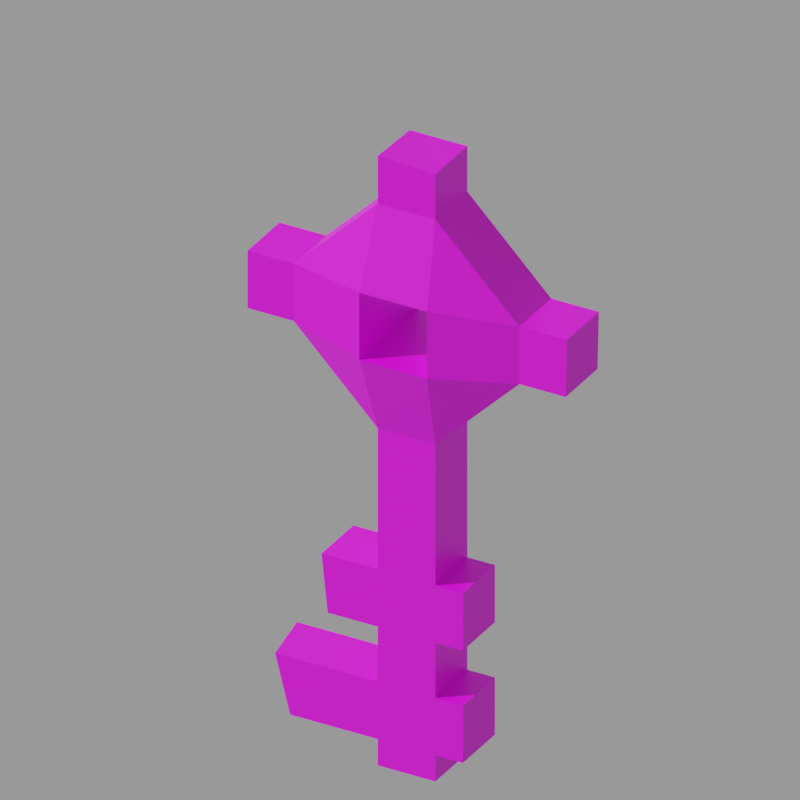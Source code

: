 # Source: m_s_key.mdl.blend  (saved by Blender 4.5.90; exported with 4.5.12 LTS)
import bpy
from mathutils import Matrix  # noqa: F401  (used for matrix-valued properties, if any)

bpy.ops.wm.read_factory_settings(use_empty=True)
scene = bpy.context.scene
scene.name = 'Empty'

# ---- images (referenced by path relative to the original .blend; pixels are not part of the script)
import os
ASSET_DIR = os.environ.get("B2B_ASSET_DIR", "")  # directory of the original .blend (textures are referenced by path, not embedded)
HERE = os.path.dirname(os.path.abspath(__file__))  # packed textures are extracted next to this script under _unpacked/

def load_image(name, relpath, width, height, colorspace="sRGB"):
    """Load a texture the original file referenced (path relative to the .blend, or extracted next to this script)."""
    p = next((c for c in (os.path.join(HERE, relpath), os.path.join(ASSET_DIR, relpath)) if relpath and os.path.exists(c)), "")
    if p:
        img = bpy.data.images.load(p, check_existing=True)
        img.name = name
    else:  # same state as the original file: an image datablock whose file is absent (Cycles renders it pink)
        img = bpy.data.images.new(name, width, height)
        img.source = "FILE"
        img.filepath = "//" + (relpath or name)
    img.colorspace_settings.name = colorspace
    return img
img_m_s_key_mdl_0_png = load_image('m_s_key.mdl.0.png', 'textures/m_s_key.mdl.0.png', 1024, 1024, 'sRGB')

# ---- materials (node trees are filled in below, after node groups)
mat_skin0 = bpy.data.materials.new('skin0')

# ---- material node trees
mat_skin0.use_nodes = True; mat_skin0.node_tree.nodes.clear()
_N = mat_skin0.node_tree.nodes; _L = mat_skin0.node_tree.links
n0 = _N.new('ShaderNodeBsdfPrincipled'); n0.name = 'Principled BSDF'; n0.location = (-200, 100)
n1 = _N.new('ShaderNodeOutputMaterial'); n1.name = 'Material Output'; n1.location = (80, 120)
n2 = _N.new('ShaderNodeTexImage'); n2.name = 'Image Texture'; n2.location = (-480, 80)
n2.image = img_m_s_key_mdl_0_png
n2.interpolation = 'Closest'
_L.new(n0.outputs[0], n1.inputs[0])
_L.new(n2.outputs[0], n0.inputs[0])
n1.is_active_output = True

# ---- cameras
cam_camera = bpy.data.cameras.new('Camera')
cam_camera.type = 'ORTHO'
cam_camera.lens = 38.0
cam_camera.ortho_scale = 33.8

# ---- meshes
me_m_s_key = bpy.data.meshes.new('m_s_key')
me_m_s_key.from_pydata([(1.368, 3.157, 1.567), (1.368, 1.821, 1.567), (-1.388, 1.821, 1.567), (1.368, 1.821, 27.07), (1.368, -0.9727, 27.19), (-1.388, -0.9727, 27.07), (-1.388, 5.89, 20.79), (1.368, 5.89, 20.79), (1.368, 1.821, 24.86), (1.368, 3.157, 4.246), (1.368, 3.157, 7.042), (-1.388, 3.157, 7.042), (1.368, 5.89, 17.99), (-1.388, 5.89, 17.99), (-1.388, 1.821, 13.91), (1.368, 1.821, -1.228), (1.368, 3.157, -1.228), (-1.388, 3.157, -1.228), (-1.388, -7.289, 20.79), (1.368, -7.289, 20.79), (1.368, -7.289, 17.99), (1.368, -7.289, 17.99), (1.368, -5.042, 17.99), (-1.388, -5.042, 17.99), (-1.388, -0.9727, 24.86), (-1.388, -0.9727, 27.07), (1.368, -0.9727, 27.19), (-1.388, -0.9727, 24.86), (1.368, -0.9727, 24.86), (1.368, -5.042, 20.79), (-1.388, 1.821, 24.86), (1.368, 1.821, 24.86), (1.368, 1.821, 27.07), (1.368, 3.157, 7.042), (1.368, 1.821, 7.042), (-1.388, 1.821, 7.042), (1.368, 1.821, 4.246), (1.368, 3.157, 4.246), (-1.388, 3.157, 4.246), (1.368, 1.821, 1.567), (1.368, 1.821, 4.246), (-1.388, 1.821, 4.246), (-1.388, -5.042, 20.79), (1.368, -7.289, 20.79), (-1.388, -5.042, 17.99), (1.368, -5.042, 17.99), (1.368, -0.9727, 13.91), (-1.388, 8.198, 20.79), (1.368, 8.198, 20.79), (1.368, 1.821, -2.509), (1.368, 1.821, -1.228), (-1.388, 1.821, -1.228), (1.368, 1.821, -2.509), (-1.388, 1.821, -2.509), (-1.388, -0.9727, -2.509), (1.368, 5.89, 17.99), (1.368, 8.137, 17.99), (-1.388, 8.137, 17.99), (1.368, 1.821, 7.042), (1.368, 1.821, 13.91), (-1.388, 1.821, 13.91), (-1.388, 8.137, 17.99), (1.368, 8.137, 17.99), (1.368, 8.198, 20.79), (1.368, 3.157, -1.228), (1.368, 3.157, 1.567), (-1.388, 3.157, 1.567), (2.527, 2.064, 17.76), (2.527, -1.216, 17.76), (-2.547, -1.216, 17.76), (-2.547, -1.216, 21.02), (2.527, -1.216, 21.02), (2.527, 2.064, 21.02), (2.527, 2.064, 21.02), (2.527, 2.064, 17.76), (-2.547, 2.064, 17.76), (2.527, -1.216, 21.02), (-2.547, -1.216, 21.02), (-2.547, -1.216, 17.76), (-1.388, -0.9727, -1.228), (1.368, -0.9727, -1.228), (1.368, -0.9727, -2.509), (1.368, -5.224, -1.228), (1.368, -0.9727, -1.228), (-1.388, -0.9727, -1.228), (1.368, -0.9727, 1.567), (-1.388, -0.9727, 1.567), (-1.388, -0.9727, 4.246), (1.368, -0.9727, 4.246), (-1.388, -0.9727, 4.246), (-1.388, -3.098, 4.246), (1.368, -0.9727, 7.042), (1.368, -3.706, 7.042), (-1.388, -3.706, 7.042), (1.368, -0.9727, 7.042), (-1.388, -0.9727, 7.042), (-1.388, -0.9727, 13.91), (1.368, -5.953, 1.567), (-1.388, -6.439, 1.567), (-1.388, -0.9727, 1.567), (1.368, -3.706, 7.042), (1.368, -3.402, 4.246), (-1.388, -3.706, 7.042), (-1.388, -3.098, 4.246), (-1.388, -6.439, 1.567), (1.368, -5.953, 1.567), (-1.388, -6.439, -1.228), (1.368, -5.224, -1.228), (2.527, -1.216, 17.76), (2.527, 2.064, 17.76), (1.368, 1.821, 13.91), (-1.388, 1.821, 13.91), (-2.547, 2.064, 17.76), (-2.547, -1.216, 17.76), (-1.388, -0.9727, 13.91), (-1.388, -5.042, 17.99), (-1.388, 5.89, 17.99), (1.368, -0.9727, 13.91), (1.368, -5.042, 17.99), (1.368, 5.89, 17.99), (1.368, -7.289, 17.99), (1.368, -7.289, 20.79), (-1.388, -7.289, 20.79), (-1.388, -7.289, 17.99), (-1.388, -0.9727, 4.246), (-1.388, 1.821, 4.246), (-1.388, -0.9727, 7.042), (1.368, 1.821, 4.246), (1.368, -0.9727, 7.042), (1.368, 1.821, 7.042), (1.368, 5.89, 20.79), (1.368, 8.198, 20.79), (1.368, 8.137, 17.99), (1.368, 1.821, 24.86), (1.368, -0.9727, 24.86), (1.368, -0.9727, 27.19), (-1.388, -0.9727, 27.07), (-1.388, -0.9727, 24.86), (-1.388, 1.821, 24.86), (-2.547, -1.216, 21.02), (-2.547, 2.064, 21.02), (2.527, 2.064, 21.02), (2.527, -1.216, 21.02), (1.368, -5.042, 20.79), (-1.388, 5.89, 20.79), (-1.388, -5.042, 20.79), (-1.388, 8.137, 17.99), (-1.388, 3.157, 1.567), (-1.388, 1.821, 27.07), (-1.388, 1.821, 24.86), (-1.388, 3.157, 4.246), (1.368, 1.821, 13.91), (-1.388, 1.821, -1.228), (-1.388, -7.289, 17.99), (-1.388, -7.289, 17.99), (1.368, -0.9727, 24.86), (-1.388, 1.821, 27.07), (-1.388, 3.157, 7.042), (-1.388, 1.821, 4.246), (-1.388, 1.821, 1.567), (-1.388, -7.289, 20.79), (-1.388, 1.821, -2.509), (1.368, -0.9727, -2.509), (-1.388, 5.89, 17.99), (-1.388, 1.821, 7.042), (-1.388, 8.198, 20.79), (-1.388, 3.157, -1.228), (-2.547, 2.064, 17.76), (-2.547, 2.064, 21.02), (-2.547, 2.064, 21.02), (2.527, -1.216, 17.76), (-1.388, -0.9727, -2.509), (-1.388, -6.439, -1.228), (1.368, -0.9727, 4.246), (1.368, -3.402, 4.246), (-1.388, -0.9727, 7.042), (1.368, -0.9727, 1.567), (-1.388, 1.821, -1.228), (-1.388, -0.9727, -1.228), (-1.388, 1.821, -2.509), (-1.388, -0.9727, -2.509), (-1.388, -6.439, 1.567), (-1.388, -6.439, -1.228), (-1.388, 3.157, 1.567), (-1.388, 1.821, 1.567), (-1.388, 3.157, -1.228), (-1.388, -0.9727, 1.567), (-1.388, 3.157, 7.042), (-1.388, 1.821, 7.042), (-1.388, 3.157, 4.246), (-1.388, -3.706, 7.042), (-1.388, -3.098, 4.246), (1.368, -0.9727, -1.228), (1.368, 1.821, -2.509), (1.368, -0.9727, -2.509), (1.368, 1.821, -1.228), (1.368, 1.821, 1.567), (1.368, 3.157, -1.228), (1.368, 3.157, 1.567), (1.368, -5.953, 1.567), (1.368, -5.224, -1.228), (1.368, -0.9727, 1.567), (1.368, 3.157, 4.246), (1.368, 3.157, 7.042), (1.368, -0.9727, 4.246), (1.368, -3.706, 7.042), (1.368, -3.402, 4.246), (1.368, 1.821, 27.07), (-1.388, 1.821, 27.07), (-1.388, 8.198, 20.79)], [], [(0, 2, 1), (5, 4, 3), (8, 7, 6), (11, 10, 9), (14, 13, 12), (17, 16, 15), (20, 19, 18), (23, 22, 21), (26, 25, 24), (29, 28, 27), (32, 31, 30), (35, 34, 33), (38, 37, 36), (41, 40, 39), (43, 29, 42), (46, 45, 44), (48, 47, 6), (51, 50, 49), (54, 53, 52), (57, 56, 55), (60, 59, 58), (63, 62, 61), (66, 65, 64), (69, 68, 67), (72, 71, 70), (75, 74, 73), (78, 77, 76), (81, 80, 79), (84, 83, 82), (87, 86, 85), (90, 89, 88), (93, 92, 91), (96, 95, 94), (99, 98, 97), (102, 101, 100), (102, 103, 101), (106, 105, 104), (107, 105, 106), (110, 109, 108), (113, 112, 111), (115, 113, 114), (112, 116, 111), (108, 118, 117), (119, 109, 110), (121, 120, 118), (115, 123, 122), (126, 125, 124), (129, 128, 127), (132, 131, 130), (135, 134, 133), (138, 137, 136), (140, 139, 137), (134, 142, 141), (141, 109, 119), (143, 118, 108), (141, 130, 133), (142, 134, 143), (144, 140, 138), (139, 145, 137), (145, 139, 113), (116, 112, 140), (146, 116, 144), (0, 147, 2), (148, 5, 3), (149, 8, 6), (150, 11, 9), (151, 14, 12), (152, 17, 15), (153, 20, 18), (154, 23, 21), (155, 26, 24), (42, 29, 27), (156, 32, 30), (157, 35, 33), (158, 38, 36), (159, 41, 39), (160, 43, 42), (96, 46, 44), (7, 48, 6), (161, 51, 49), (162, 54, 52), (163, 57, 55), (164, 60, 58), (165, 63, 61), (166, 66, 64), (167, 69, 67), (168, 72, 70), (169, 75, 73), (170, 78, 76), (171, 81, 79), (172, 84, 82), (173, 87, 85), (174, 90, 88), (175, 93, 91), (46, 96, 94), (176, 99, 97), (117, 110, 108), (114, 113, 111), (143, 121, 118), (145, 115, 122), (179, 178, 177), (180, 178, 179), (182, 181, 178), (185, 184, 183), (177, 184, 185), (178, 186, 177), (181, 186, 178), (184, 124, 125), (177, 186, 184), (189, 188, 187), (125, 188, 189), (111, 188, 114), (186, 124, 184), (191, 190, 124), (188, 126, 114), (125, 126, 188), (190, 126, 124), (194, 193, 192), (197, 196, 195), (198, 196, 197), (193, 195, 192), (200, 192, 199), (199, 192, 201), (195, 201, 192), (196, 201, 195), (202, 129, 127), (203, 129, 202), (196, 204, 201), (127, 204, 196), (206, 204, 205), (110, 117, 129), (205, 204, 128), (117, 128, 129), (127, 128, 204), (119, 132, 130), (207, 135, 133), (208, 138, 136), (138, 140, 137), (133, 134, 141), (130, 141, 119), (142, 143, 108), (115, 145, 113), (144, 116, 140), (209, 146, 144)])
_uv = me_m_s_key.uv_layers.new(name='m_s_key')
_uv.uv.foreach_set('vector', [0.957, 0.9648, 0.9883, 0.9023, 0.9883, 0.9648, 0.1523, 0.4102, 0.08984, 0.4102, 0.08984, 0.3398, 0.01172, 0.4414, 0.01172, 0.3555, 0.07422, 0.3555, 0.8086, 0.457, 0.7461, 0.457, 0.7461, 0.3867, 0.5508, 0.9492, 0.5508, 0.832, 0.6133, 0.832, 0.9648, 0.7305, 0.9648, 0.793, 0.9336, 0.793, 0.5117, 0.3789, 0.5117, 0.3086, 0.582, 0.3086, 0.4102, 0.1914, 0.4727, 0.1914, 0.4727, 0.2617, 0.7695, 0.01953, 0.8398, 0.01953, 0.8398, 0.08984, 0.8477, 0.4336, 0.8477, 0.3164, 0.918, 0.3164, 0.09766, 0.7227, 0.09766, 0.793, 0.02734, 0.793, 0.4805, 0.6523, 0.4805, 0.7227, 0.4414, 0.7227, 0.9336, 0.7305, 0.9336, 0.6602, 0.9648, 0.6602, 0.08984, 0.01172, 0.1523, 0.01172, 0.1523, 0.08984, 0.8477, 0.5117, 0.8477, 0.4336, 0.918, 0.4336, 0.8477, 0.1211, 0.8555, 0.02734, 0.918, 0.02734, 0.01172, 0.2852, 0.07422, 0.2852, 0.07422, 0.3555, 0.9883, 0.832, 0.9883, 0.8945, 0.957, 0.8945, 0.3164, 0.4414, 0.3164, 0.3711, 0.3789, 0.3711, 0.3164, 0.8945, 0.2539, 0.8945, 0.2539, 0.8242, 0.01172, 0.07422, 0.08203, 0.07422, 0.07422, 0.2539, 0.8086, 0.3086, 0.8086, 0.3789, 0.7461, 0.3789, 0.1602, 0.8242, 0.2227, 0.8242, 0.2227, 0.8945, 0.8867, 0.6914, 0.8867, 0.7852, 0.8008, 0.7852, 0.8633, 0.9258, 0.7773, 0.9258, 0.7773, 0.832, 0.08984, 0.832, 0.08984, 0.9258, 0.003906, 0.9258, 0.7305, 0.9102, 0.6445, 0.9102, 0.6445, 0.8164, 0.4492, 0.7383, 0.4883, 0.7383, 0.4883, 0.8008, 0.4102, 0.8086, 0.3477, 0.8086, 0.3477, 0.6992, 0.582, 0.3789, 0.582, 0.457, 0.5117, 0.457, 0.3398, 0.8945, 0.4023, 0.8945, 0.4023, 0.957, 0.1523, 0.3086, 0.08984, 0.3086, 0.08984, 0.2383, 0.918, 0.1211, 0.918, 0.3008, 0.8555, 0.3008, 0.5039, 0.8242, 0.5039, 0.9648, 0.4336, 0.9492, 0.1211, 0.9805, 0.1836, 0.9102, 0.1836, 0.9805, 0.1211, 0.9805, 0.1211, 0.9102, 0.1836, 0.9102, 0.1211, 0.7383, 0.1836, 0.8086, 0.1211, 0.8086, 0.1836, 0.7461, 0.1836, 0.8086, 0.1211, 0.7383, 0.7148, 0.4492, 0.7148, 0.5508, 0.6289, 0.5508, 0.2773, 0.5508, 0.1992, 0.5508, 0.1992, 0.457, 0.3711, 0.5586, 0.2773, 0.5508, 0.2695, 0.457, 0.1992, 0.5508, 0.1055, 0.5586, 0.1992, 0.457, 0.6289, 0.5508, 0.5352, 0.5586, 0.6445, 0.4492, 0.8086, 0.5586, 0.7148, 0.5508, 0.7148, 0.4492, 0.4805, 0.6289, 0.4805, 0.5586, 0.5352, 0.5586, 0.3711, 0.5586, 0.4258, 0.5586, 0.4258, 0.6289, 0.2695, 0.2852, 0.1992, 0.2227, 0.2695, 0.2227, 0.7148, 0.2695, 0.6445, 0.2695, 0.7148, 0.1992, 0.8633, 0.5586, 0.8633, 0.6289, 0.8086, 0.6289, 0.6367, 0.793, 0.6367, 0.7383, 0.6992, 0.7383, 0.207, 0.7305, 0.2695, 0.7305, 0.2695, 0.7773, 0.1992, 0.6367, 0.2773, 0.6367, 0.2695, 0.7305, 0.6367, 0.7383, 0.6289, 0.6367, 0.7148, 0.6367, 0.7148, 0.6367, 0.7148, 0.5508, 0.8086, 0.5586, 0.5352, 0.6289, 0.5352, 0.5586, 0.6289, 0.5508, 0.7148, 0.6367, 0.8086, 0.6289, 0.6992, 0.7383, 0.6289, 0.6367, 0.6367, 0.7383, 0.5352, 0.6289, 0.1055, 0.6289, 0.1992, 0.6367, 0.207, 0.7305, 0.2773, 0.6367, 0.3711, 0.6289, 0.2695, 0.7305, 0.3711, 0.6289, 0.2773, 0.6367, 0.2773, 0.5508, 0.1055, 0.5586, 0.1992, 0.5508, 0.1992, 0.6367, 0.05078, 0.5586, 0.1055, 0.5586, 0.1055, 0.6289, 0.957, 0.9648, 0.957, 0.9023, 0.9883, 0.9023, 0.1523, 0.3398, 0.1523, 0.4102, 0.08984, 0.3398, 0.07422, 0.4414, 0.01172, 0.4414, 0.07422, 0.3555, 0.8086, 0.3867, 0.8086, 0.457, 0.7461, 0.3867, 0.6211, 0.9492, 0.5508, 0.9492, 0.6133, 0.832, 0.9336, 0.7305, 0.9648, 0.7305, 0.9336, 0.793, 0.582, 0.3789, 0.5117, 0.3789, 0.582, 0.3086, 0.4102, 0.2617, 0.4102, 0.1914, 0.4727, 0.2617, 0.7695, 0.08984, 0.7695, 0.01953, 0.8398, 0.08984, 0.918, 0.4336, 0.8477, 0.4336, 0.918, 0.3164, 0.02734, 0.7227, 0.09766, 0.7227, 0.02734, 0.793, 0.4414, 0.6523, 0.4805, 0.6523, 0.4414, 0.7227, 0.9648, 0.7305, 0.9336, 0.7305, 0.9648, 0.6602, 0.08984, 0.08984, 0.08984, 0.01172, 0.1523, 0.08984, 0.918, 0.5117, 0.8477, 0.5117, 0.918, 0.4336, 0.918, 0.1211, 0.8477, 0.1211, 0.918, 0.02734, 0.01172, 0.3555, 0.01172, 0.2852, 0.07422, 0.3555, 0.957, 0.832, 0.9883, 0.832, 0.957, 0.8945, 0.3789, 0.4414, 0.3164, 0.4414, 0.3789, 0.3711, 0.3164, 0.8242, 0.3164, 0.8945, 0.2539, 0.8242, 0.01172, 0.2539, 0.01172, 0.07422, 0.07422, 0.2539, 0.7461, 0.3086, 0.8086, 0.3086, 0.7461, 0.3789, 0.1602, 0.8945, 0.1602, 0.8242, 0.2227, 0.8945, 0.8008, 0.6914, 0.8867, 0.6914, 0.8008, 0.7852, 0.8633, 0.832, 0.8633, 0.9258, 0.7773, 0.832, 0.003906, 0.832, 0.08984, 0.832, 0.003906, 0.9258, 0.7305, 0.8164, 0.7305, 0.9102, 0.6445, 0.8164, 0.4492, 0.8008, 0.4492, 0.7383, 0.4883, 0.8008, 0.4102, 0.668, 0.4102, 0.8086, 0.3477, 0.6992, 0.5117, 0.3789, 0.582, 0.3789, 0.5117, 0.457, 0.332, 0.957, 0.3398, 0.8945, 0.4023, 0.957, 0.1523, 0.2383, 0.1523, 0.3086, 0.08984, 0.2383, 0.8477, 0.1211, 0.918, 0.1211, 0.8555, 0.3008, 0.4336, 0.8242, 0.5039, 0.8242, 0.4336, 0.9492, 0.6445, 0.4492, 0.7148, 0.4492, 0.6289, 0.5508, 0.2695, 0.457, 0.2773, 0.5508, 0.1992, 0.457, 0.5352, 0.6289, 0.4805, 0.6289, 0.5352, 0.5586, 0.3711, 0.6289, 0.3711, 0.5586, 0.4258, 0.6289, 0.1992, 0.05078, 0.2695, 0.08203, 0.1992, 0.08203, 0.2695, 0.05078, 0.2695, 0.08203, 0.1992, 0.05078, 0.4023, 0.08203, 0.4023, 0.1523, 0.2695, 0.08203, 0.168, 0.08203, 0.1992, 0.1523, 0.168, 0.1523, 0.1992, 0.08203, 0.1992, 0.1523, 0.168, 0.08203, 0.2695, 0.08203, 0.2695, 0.1523, 0.1992, 0.08203, 0.4023, 0.1523, 0.2695, 0.1523, 0.2695, 0.08203, 0.1992, 0.1523, 0.2695, 0.2227, 0.1992, 0.2227, 0.1992, 0.08203, 0.2695, 0.1523, 0.1992, 0.1523, 0.168, 0.2227, 0.1992, 0.2852, 0.168, 0.2852, 0.1992, 0.2227, 0.1992, 0.2852, 0.168, 0.2227, 0.1992, 0.457, 0.1992, 0.2852, 0.2695, 0.457, 0.2695, 0.1523, 0.2695, 0.2227, 0.1992, 0.1523, 0.3242, 0.2227, 0.332, 0.2852, 0.2695, 0.2227, 0.1992, 0.2852, 0.2695, 0.2852, 0.2695, 0.457, 0.1992, 0.2227, 0.2695, 0.2852, 0.1992, 0.2852, 0.332, 0.2852, 0.2695, 0.2852, 0.2695, 0.2227, 0.6523, 0.01953, 0.7148, 0.01953, 0.6523, 0.05859, 0.7539, 0.05859, 0.7148, 0.1289, 0.7148, 0.05859, 0.7539, 0.1289, 0.7148, 0.1289, 0.7539, 0.05859, 0.7148, 0.01953, 0.7148, 0.05859, 0.6523, 0.05859, 0.543, 0.05859, 0.6523, 0.05859, 0.5195, 0.1289, 0.5195, 0.1289, 0.6523, 0.05859, 0.6445, 0.1289, 0.7148, 0.05859, 0.6445, 0.1289, 0.6523, 0.05859, 0.7148, 0.1289, 0.6445, 0.1289, 0.7148, 0.05859, 0.7461, 0.1992, 0.7148, 0.2695, 0.7148, 0.1992, 0.7461, 0.2695, 0.7148, 0.2695, 0.7461, 0.1992, 0.7148, 0.1289, 0.6445, 0.1992, 0.6445, 0.1289, 0.7148, 0.1992, 0.6445, 0.1992, 0.7148, 0.1289, 0.582, 0.1992, 0.6445, 0.1992, 0.5742, 0.2695, 0.7148, 0.4492, 0.6445, 0.4492, 0.7148, 0.2695, 0.5742, 0.2695, 0.6445, 0.1992, 0.6445, 0.2695, 0.6445, 0.4492, 0.6445, 0.2695, 0.7148, 0.2695, 0.7148, 0.1992, 0.6445, 0.2695, 0.6445, 0.1992, 0.8086, 0.5586, 0.8633, 0.5586, 0.8086, 0.6289, 0.6992, 0.793, 0.6367, 0.793, 0.6992, 0.7383, 0.207, 0.7773, 0.207, 0.7305, 0.2695, 0.7773, 0.207, 0.7305, 0.1992, 0.6367, 0.2695, 0.7305, 0.6992, 0.7383, 0.6367, 0.7383, 0.7148, 0.6367, 0.8086, 0.6289, 0.7148, 0.6367, 0.8086, 0.5586, 0.6289, 0.6367, 0.5352, 0.6289, 0.6289, 0.5508, 0.3711, 0.5586, 0.3711, 0.6289, 0.2773, 0.5508, 0.1055, 0.6289, 0.1055, 0.5586, 0.1992, 0.6367, 0.05078, 0.6289, 0.05078, 0.5586, 0.1055, 0.6289])
me_m_s_key.materials.append(mat_skin0)
me_m_s_key.update()

# ---- objects
ob_m_s_key = bpy.data.objects.new('m_s_key', me_m_s_key)
ob_camera = bpy.data.objects.new('Camera', cam_camera)

# ---- transforms, parenting, visibility, modifiers, constraints
ob_m_s_key.location = (0.0, 0.0, 0.0)
ob_camera.location = (33.53, 18.19, 36.76)
ob_camera.rotation_euler = (1.05, -5.244e-06, 2.083)

# ---- collection membership
scene.collection.objects.link(ob_m_s_key)
scene.collection.objects.link(ob_camera)

# ---- scene / render settings (as saved in the file)
scene.camera = ob_camera
scene.frame_start = 1; scene.frame_end = 250; scene.frame_set(1)
scene.render.engine = 'CYCLES'
scene.render.image_settings.exr_codec = 'NONE'
scene.render.resolution_x = 256
scene.render.resolution_y = 256
scene.render.simplify_subdivision_render = 0
scene.render.simplify_child_particles_render = 0.0
scene.cycles.denoising_use_gpu = True
scene.eevee.use_shadows = False
scene.eevee.ray_tracing_options.trace_max_roughness = 0.0
scene.view_settings.view_transform = 'Filmic'
bpy.context.view_layer.update()

# ---- added for rendering (the .blend has no usable light): sun + grey world if the file has none
light_auto_sun = bpy.data.lights.new('AutoSun', 'SUN')
light_auto_sun.energy = 3.0
light_auto_sun.angle = 0.0523599
ob_auto_sun = bpy.data.objects.new('AutoSun', light_auto_sun)
scene.collection.objects.link(ob_auto_sun)
ob_auto_sun.rotation_euler = (0.872665, 0.174533, 0.523599)
if scene.world is None:
    world_auto = bpy.data.worlds.new('AutoWorld')
    world_auto.color = (0.3, 0.3, 0.3)
    scene.world = world_auto
bpy.context.view_layer.update()
